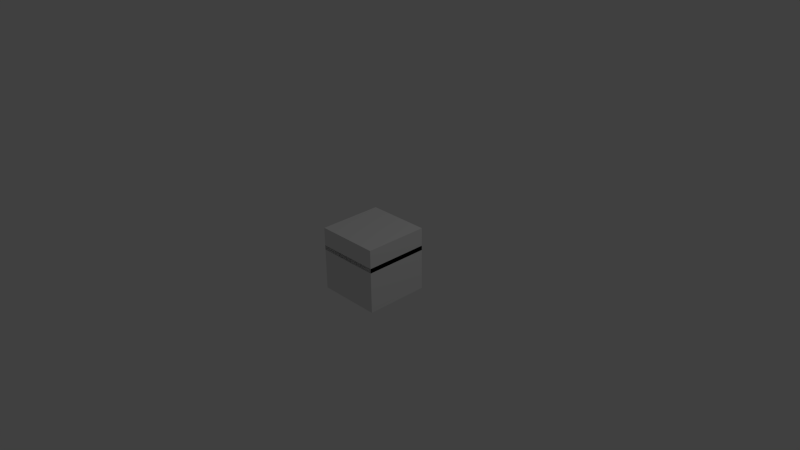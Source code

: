 # Source: chest.blend  (saved by Blender 2.76.0; exported with 4.5.12 LTS)
import bpy
from mathutils import Matrix  # noqa: F401  (used for matrix-valued properties, if any)

bpy.ops.wm.read_factory_settings(use_empty=True)
scene = bpy.context.scene
scene.name = 'Scene'

# ---- collections
col_collection_1 = bpy.data.collections.new('Collection 1'); scene.collection.children.link(col_collection_1)

# ---- materials (node trees are filled in below, after node groups)
mat_none_002 = bpy.data.materials.new('none.002')
mat_none_002.alpha_threshold = 0.0
mat_none_002.use_transparent_shadow = False
mat_none_002.roughness = 0.5

# ---- material node trees

# ---- world
world_world = bpy.data.worlds.new('World'); scene.world = world_world
world_world.color = (0.05088, 0.05088, 0.05088)
world_world.use_sun_shadow = False
world_world.sun_shadow_jitter_overblur = 0.0
world_world.cycles.sampling_method = 'MANUAL'
world_world.cycles.sample_map_resolution = 256

# ---- cameras
cam_camera = bpy.data.cameras.new('Camera')
cam_camera.clip_end = 100.0
cam_camera.lens = 35.0
cam_camera.sensor_width = 32.0
cam_camera.sensor_height = 18.0
cam_camera.ortho_scale = 7.314
cam_camera.dof.focus_distance = 0.0
cam_camera.dof.aperture_fstop = 128.0

# ---- lights
light_lamp = bpy.data.lights.new('Lamp', 'POINT')
light_lamp.transmission_factor = 0.0
light_lamp.cutoff_distance = 30.0
light_lamp.energy = 100.0
light_lamp.shadow_buffer_clip_start = 1.001
light_lamp.shadow_soft_size = 0.1
light_lamp.shadow_maximum_resolution = 0.006
light_lamp.use_absolute_resolution = True
light_lamp.cycles.use_multiple_importance_sampling = False

# ---- meshes
me_nodebox1_002 = bpy.data.meshes.new('nodebox1.002')
me_nodebox1_002.from_pydata([(0.4375, 0.0625, -0.4375), (0.4375, 0.0625, 0.4375), (0.4375, 0.375, 0.4375), (0.4375, 0.375, -0.4375), (-0.4375, 0.0625, -0.4375), (-0.4375, 0.0625, 0.4375), (-0.4375, 0.375, 0.4375), (-0.4375, 0.375, -0.4375), (0.0625, -0.0625, -0.5), (0.0625, -0.0625, -0.4375), (0.0625, 0.1875, -0.4375), (0.0625, 0.1875, -0.5), (-0.0625, -0.0625, -0.5), (-0.0625, -0.0625, -0.4375), (-0.0625, 0.1875, -0.4375), (-0.0625, 0.1875, -0.5), (0.4375, -0.5, -0.4375), (0.4375, -0.5, 0.4375), (0.4375, 0.125, 0.4375), (0.4375, 0.125, -0.4375), (-0.4375, -0.5, -0.4375), (-0.4375, -0.5, 0.4375), (-0.4375, 0.125, 0.4375), (-0.4375, 0.125, -0.4375)], [], [(0, 3, 2, 1), (4, 5, 6, 7), (0, 4, 7, 3), (1, 2, 6, 5), (0, 1, 5, 4), (3, 7, 6, 2), (8, 11, 10, 9), (12, 13, 14, 15), (8, 12, 15, 11), (9, 10, 14, 13), (8, 9, 13, 12), (11, 15, 14, 10), (16, 19, 18, 17), (20, 21, 22, 23), (16, 20, 23, 19), (17, 18, 22, 21), (16, 17, 21, 20), (19, 23, 22, 18)])
_uv = me_nodebox1_002.uv_layers.new(name='UVMap')
_uv.uv.foreach_set('vector', [0.625, 1.0, 0.75, 1.0, 0.75, 0.6667, 0.625, 0.6667, 0.5, 1.0, 0.5, 0.6667, 0.625, 0.6667, 0.625, 1.0, 0.75, 0.6667, 0.75, 1.0, 0.875, 1.0, 0.875, 0.6667, 0.875, 0.6667, 1.0, 0.6667, 1.0, 1.0, 0.875, 1.0, 0.35, 0.6667, 0.35, 0.3333, 0.7, 0.3333, 0.7, 0.6667, 0.35, 0.3333, 0.7, 0.3333, 0.7, 0.0, 0.35, 2.271e-08, 0.975, 0.381, 0.975, 0.2857, 0.95, 0.2857, 0.95, 0.381, 0.975, 0.2857, 0.95, 0.2857, 0.95, 0.1905, 0.975, 0.1905, 1.0, 4.257e-09, 0.95, 0.0, 0.95, 0.09524, 1.0, 0.09524, 1.0, 0.09524, 1.0, 0.1905, 0.95, 0.1905, 0.95, 0.09524, 0.95, 0.381, 0.975, 0.381, 0.975, 0.4286, 0.95, 0.4286, 0.95, 0.4286, 0.95, 0.4762, 0.975, 0.4762, 0.975, 0.4286, 0.7, 0.3333, 0.95, 0.3333, 0.95, 0.0, 0.7, 2.271e-08, 0.7, 0.6667, 0.7, 0.3333, 0.95, 0.3333, 0.95, 0.6667, 0.0, 0.6667, 5.96e-08, 1.0, 0.25, 1.0, 0.25, 0.6667, 0.25, 0.6667, 0.5, 0.6667, 0.5, 1.0, 0.25, 1.0, 2.384e-08, 0.6667, 0.0, 0.3333, 0.35, 0.3333, 0.35, 0.6667, 2.384e-08, 0.3333, 0.35, 0.3333, 0.35, 0.0, 0.0, 2.271e-08])
me_nodebox1_002.materials.append(mat_none_002)
me_nodebox1_002.use_remesh_preserve_volume = False
me_nodebox1_002.use_remesh_preserve_attributes = False
me_nodebox1_002.use_mirror_vertex_groups = False
me_nodebox1_002.update()
arm_armature = bpy.data.armatures.new('Armature')  # bones are not reproduced

# ---- objects
ob_armature = bpy.data.objects.new('Armature', arm_armature)
ob_nodebox1_002 = bpy.data.objects.new('nodebox1.002', me_nodebox1_002)
ob_lamp = bpy.data.objects.new('Lamp', light_lamp)
ob_camera = bpy.data.objects.new('Camera', cam_camera)

# ---- transforms, parenting, visibility, modifiers, constraints
ob_armature.location = (0.0, 0.0, 0.0)
ob_armature.show_in_front = True
ob_armature.lineart.crease_threshold = 0.0
ob_nodebox1_002.parent = ob_armature
ob_nodebox1_002.location = (0.0, 0.0, 0.0)
ob_nodebox1_002.rotation_euler = (1.571, -0.0, 0.0)
ob_nodebox1_002.lineart.crease_threshold = 0.0
_vg = ob_nodebox1_002.vertex_groups.new(name='Bone')
for _i, _w in zip([16, 17, 18, 19, 20, 21, 22, 23], [1.0, 1.0, 0.2178, 1.0, 1.0, 1.0, 1.0, 1.0]): _vg.add([_i], _w, 'REPLACE')
_vg = ob_nodebox1_002.vertex_groups.new(name='Bone.001')
for _i, _w in zip([0, 1, 2, 3, 4, 5, 6, 7, 8, 9, 10, 11, 12, 13, 14, 15, 16, 17, 18, 19, 20, 21, 22, 23], [1.0, 1.0, 1.0, 1.0, 1.0, 1.0, 1.0, 1.0, 1.0, 1.0, 1.0, 1.0, 1.0, 1.0, 1.0, 1.0, 0.0, 0.0, 0.0, 0.0, 0.0, 0.0, 0.0, 0.0]): _vg.add([_i], _w, 'REPLACE')
_m = ob_nodebox1_002.modifiers.new('Armature', 'ARMATURE')
_m.object = ob_armature
ob_lamp.location = (4.076, 1.005, 5.904)
ob_lamp.rotation_euler = (0.6503, 0.05522, 1.866)
ob_lamp.lock_rotations_4d = False
ob_lamp.empty_display_type = 'ARROWS'
ob_lamp.color = (0.0, 0.0, 0.0, 0.0)
ob_lamp.lineart.crease_threshold = 0.0
ob_camera.location = (7.481, -6.508, 5.344)
ob_camera.rotation_euler = (1.109, 0.01082, 0.8149)
ob_camera.lock_rotations_4d = False
ob_camera.empty_display_type = 'ARROWS'
ob_camera.color = (0.0, 0.0, 0.0, 0.0)
ob_camera.display_type = 'WIRE'
ob_camera.lineart.crease_threshold = 0.0

# ---- collection membership
col_collection_1.objects.link(ob_armature)
col_collection_1.objects.link(ob_nodebox1_002)
col_collection_1.objects.link(ob_lamp)
col_collection_1.objects.link(ob_camera)

# ---- scene / render settings (as saved in the file)
scene.camera = ob_camera
scene.frame_start = 1; scene.frame_end = 250; scene.frame_set(56)
scene.render.engine = 'BLENDER_EEVEE_NEXT'
scene.render.resolution_percentage = 50
scene.render.dither_intensity = 0.0
scene.cycles.use_denoising = False
scene.cycles.samples = 10
scene.cycles.sampling_pattern = 'TABULATED_SOBOL'
scene.cycles.light_sampling_threshold = 0.0
scene.cycles.use_adaptive_sampling = False
scene.cycles.use_light_tree = False
scene.cycles.blur_glossy = 0.0
scene.cycles.pixel_filter_type = 'GAUSSIAN'
scene.cycles.sample_clamp_indirect = 0.0
scene.view_settings.view_transform = 'Standard'
bpy.context.view_layer.update()
